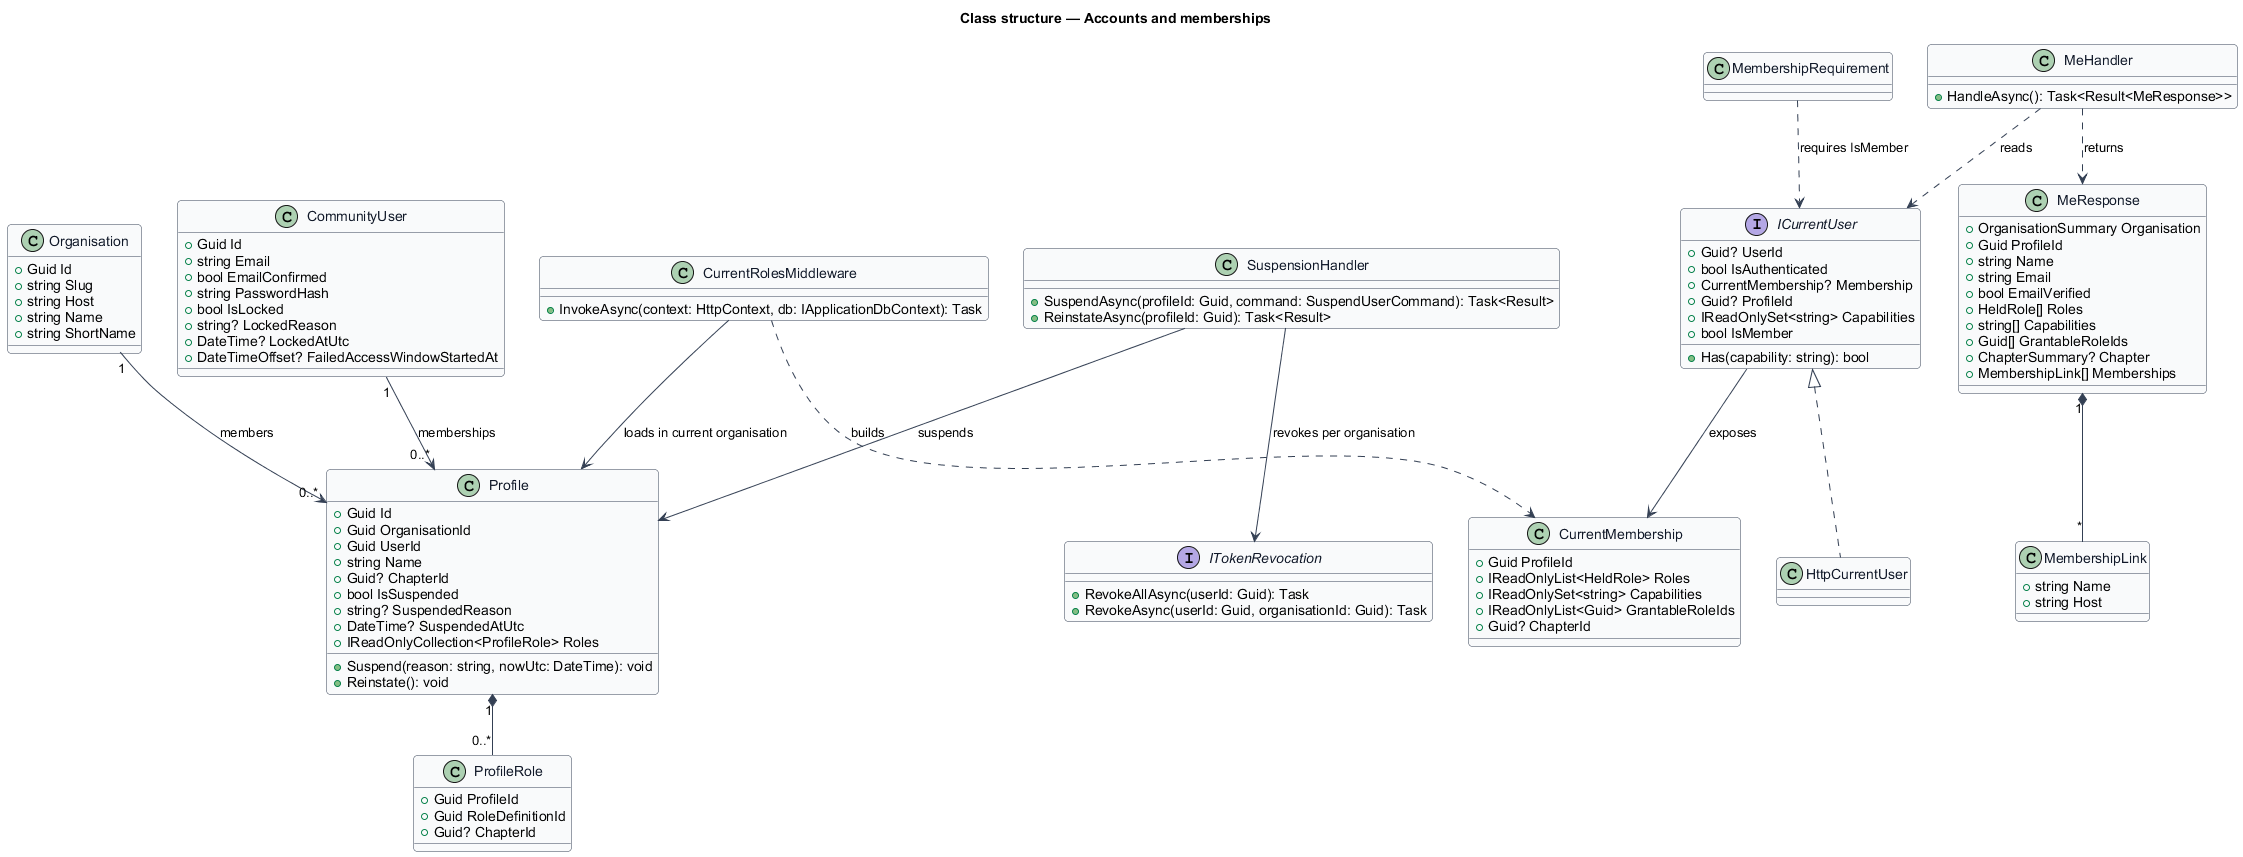

The diagram above was rendered by PlantUML. Its source (embedded in the PNG):
@startuml
skinparam backgroundColor #FFFFFF
skinparam shadowing false
skinparam roundcorner 8
skinparam defaultFontName Arial
skinparam ArrowColor #344054
skinparam class {
  BorderColor #344054
  FontColor #101828
  BackgroundColor #F9FAFB
}
title Class structure — Accounts and memberships
class CommunityUser {
  +Guid Id
  +string Email
  +bool EmailConfirmed
  +string PasswordHash
  +bool IsLocked
  +string? LockedReason
  +DateTime? LockedAtUtc
  +DateTimeOffset? FailedAccessWindowStartedAt
}
class Organisation {
  +Guid Id
  +string Slug
  +string Host
  +string Name
  +string ShortName
}
class Profile {
  +Guid Id
  +Guid OrganisationId
  +Guid UserId
  +string Name
  +Guid? ChapterId
  +bool IsSuspended
  +string? SuspendedReason
  +DateTime? SuspendedAtUtc
  +IReadOnlyCollection<ProfileRole> Roles
  +Suspend(reason: string, nowUtc: DateTime): void
  +Reinstate(): void
}
class ProfileRole {
  +Guid ProfileId
  +Guid RoleDefinitionId
  +Guid? ChapterId
}
class CurrentMembership {
  +Guid ProfileId
  +IReadOnlyList<HeldRole> Roles
  +IReadOnlySet<string> Capabilities
  +IReadOnlyList<Guid> GrantableRoleIds
  +Guid? ChapterId
}
interface ICurrentUser {
  +Guid? UserId
  +bool IsAuthenticated
  +CurrentMembership? Membership
  +Guid? ProfileId
  +IReadOnlySet<string> Capabilities
  +bool IsMember
  +Has(capability: string): bool
}
class HttpCurrentUser
class CurrentRolesMiddleware {
  +InvokeAsync(context: HttpContext, db: IApplicationDbContext): Task
}
class MembershipRequirement
class MeHandler {
  +HandleAsync(): Task<Result<MeResponse>>
}
class MeResponse {
  +OrganisationSummary Organisation
  +Guid ProfileId
  +string Name
  +string Email
  +bool EmailVerified
  +HeldRole[] Roles
  +string[] Capabilities
  +Guid[] GrantableRoleIds
  +ChapterSummary? Chapter
  +MembershipLink[] Memberships
}
class MembershipLink {
  +string Name
  +string Host
}
interface ITokenRevocation {
  +RevokeAllAsync(userId: Guid): Task
  +RevokeAsync(userId: Guid, organisationId: Guid): Task
}
class SuspensionHandler {
  +SuspendAsync(profileId: Guid, command: SuspendUserCommand): Task<Result>
  +ReinstateAsync(profileId: Guid): Task<Result>
}
CommunityUser "1" --> "0..*" Profile : memberships
Organisation "1" --> "0..*" Profile : members
Profile "1" *-- "0..*" ProfileRole
ICurrentUser <|.. HttpCurrentUser
ICurrentUser --> CurrentMembership : exposes
CurrentRolesMiddleware ..> CurrentMembership : builds
CurrentRolesMiddleware --> Profile : loads in current organisation
MembershipRequirement ..> ICurrentUser : requires IsMember
MeHandler ..> ICurrentUser : reads
MeHandler ..> MeResponse : returns
MeResponse "1" *-- "*" MembershipLink
SuspensionHandler --> Profile : suspends
SuspensionHandler --> ITokenRevocation : revokes per organisation
@enduml